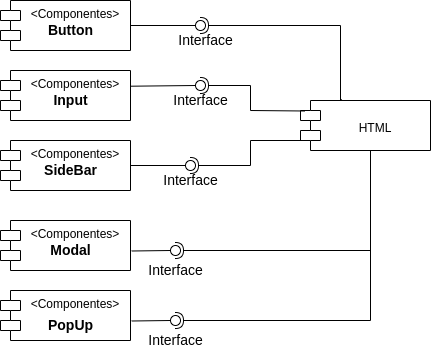

The diagram above was exported from draw.io. Its source (the exported page's mxGraphModel, read from the mxfile embedded in the PNG):
<mxGraphModel dx="862" dy="435" grid="1" gridSize="10" guides="1" tooltips="1" connect="1" arrows="1" fold="1" page="1" pageScale="1" pageWidth="827" pageHeight="1169" math="0" shadow="0">
  <root>
    <mxCell id="0" />
    <mxCell id="1" parent="0" />
    <mxCell id="b_wNqhha4EOCUdaKqDda-1" value="&lt;Componentes&gt;" style="shape=module;align=left;spacingLeft=20;align=center;verticalAlign=top;labelBorderColor=none;" parent="1" vertex="1">
      <mxGeometry x="280" y="160" width="130" height="50" as="geometry" />
    </mxCell>
    <mxCell id="b_wNqhha4EOCUdaKqDda-2" value="Button" style="text;html=1;align=center;verticalAlign=middle;resizable=0;points=[];autosize=1;strokeColor=none;fillColor=none;fontStyle=1;fontSize=14;" parent="1" vertex="1">
      <mxGeometry x="320" y="180" width="60" height="20" as="geometry" />
    </mxCell>
    <mxCell id="b_wNqhha4EOCUdaKqDda-3" value="&lt;Componentes&gt;" style="shape=module;align=left;spacingLeft=20;align=center;verticalAlign=top;labelBorderColor=none;" parent="1" vertex="1">
      <mxGeometry x="280" y="230" width="130" height="50" as="geometry" />
    </mxCell>
    <mxCell id="b_wNqhha4EOCUdaKqDda-4" value="Input" style="text;html=1;align=center;verticalAlign=middle;resizable=0;points=[];autosize=1;strokeColor=none;fillColor=none;fontStyle=1;fontSize=14;" parent="1" vertex="1">
      <mxGeometry x="325" y="250" width="50" height="20" as="geometry" />
    </mxCell>
    <mxCell id="b_wNqhha4EOCUdaKqDda-5" value="&lt;Componentes&gt;" style="shape=module;align=left;spacingLeft=20;align=center;verticalAlign=top;labelBorderColor=none;" parent="1" vertex="1">
      <mxGeometry x="280" y="300" width="130" height="50" as="geometry" />
    </mxCell>
    <mxCell id="b_wNqhha4EOCUdaKqDda-6" value="SideBar" style="text;html=1;align=center;verticalAlign=middle;resizable=0;points=[];autosize=1;strokeColor=none;fillColor=none;fontStyle=1;fontSize=14;" parent="1" vertex="1">
      <mxGeometry x="315" y="320" width="70" height="20" as="geometry" />
    </mxCell>
    <mxCell id="b_wNqhha4EOCUdaKqDda-7" value="&lt;Componentes&gt;" style="shape=module;align=left;spacingLeft=20;align=center;verticalAlign=top;labelBorderColor=none;" parent="1" vertex="1">
      <mxGeometry x="280" y="380" width="130" height="50" as="geometry" />
    </mxCell>
    <mxCell id="b_wNqhha4EOCUdaKqDda-8" value="Modal" style="text;html=1;align=center;verticalAlign=middle;resizable=0;points=[];autosize=1;strokeColor=none;fillColor=none;fontStyle=1;fontSize=14;" parent="1" vertex="1">
      <mxGeometry x="320" y="400" width="60" height="20" as="geometry" />
    </mxCell>
    <mxCell id="b_wNqhha4EOCUdaKqDda-9" value="" style="rounded=0;orthogonalLoop=1;jettySize=auto;html=1;endArrow=none;endFill=0;sketch=0;sourcePerimeterSpacing=0;targetPerimeterSpacing=0;fontSize=14;exitX=1;exitY=0.5;exitDx=0;exitDy=0;" parent="1" source="b_wNqhha4EOCUdaKqDda-1" target="b_wNqhha4EOCUdaKqDda-11" edge="1">
      <mxGeometry relative="1" as="geometry">
        <mxPoint x="460" y="185" as="sourcePoint" />
      </mxGeometry>
    </mxCell>
    <mxCell id="b_wNqhha4EOCUdaKqDda-10" value="" style="rounded=0;orthogonalLoop=1;jettySize=auto;html=1;endArrow=halfCircle;endFill=0;entryX=0.5;entryY=0.5;endSize=6;strokeWidth=1;sketch=0;fontSize=14;exitX=0.315;exitY=-0.029;exitDx=0;exitDy=0;exitPerimeter=0;" parent="1" source="b_wNqhha4EOCUdaKqDda-13" target="b_wNqhha4EOCUdaKqDda-11" edge="1">
      <mxGeometry relative="1" as="geometry">
        <mxPoint x="570" y="200" as="sourcePoint" />
        <Array as="points">
          <mxPoint x="620" y="260" />
          <mxPoint x="620" y="185" />
        </Array>
      </mxGeometry>
    </mxCell>
    <mxCell id="b_wNqhha4EOCUdaKqDda-11" value="" style="ellipse;whiteSpace=wrap;html=1;align=center;aspect=fixed;resizable=0;points=[];outlineConnect=0;sketch=0;labelBorderColor=none;fontSize=14;" parent="1" vertex="1">
      <mxGeometry x="475" y="180" width="10" height="10" as="geometry" />
    </mxCell>
    <mxCell id="b_wNqhha4EOCUdaKqDda-12" value="Interface" style="text;html=1;align=center;verticalAlign=middle;resizable=0;points=[];autosize=1;strokeColor=none;fillColor=none;fontSize=14;" parent="1" vertex="1">
      <mxGeometry x="450" y="190" width="70" height="20" as="geometry" />
    </mxCell>
    <mxCell id="b_wNqhha4EOCUdaKqDda-13" value="&#10;HTML" style="shape=module;align=left;spacingLeft=20;align=center;verticalAlign=top;labelBorderColor=none;" parent="1" vertex="1">
      <mxGeometry x="580" y="260" width="130" height="50" as="geometry" />
    </mxCell>
    <mxCell id="b_wNqhha4EOCUdaKqDda-19" value="" style="rounded=0;orthogonalLoop=1;jettySize=auto;html=1;endArrow=none;endFill=0;sketch=0;sourcePerimeterSpacing=0;targetPerimeterSpacing=0;fontSize=14;exitX=1.004;exitY=0.314;exitDx=0;exitDy=0;exitPerimeter=0;" parent="1" source="b_wNqhha4EOCUdaKqDda-3" target="b_wNqhha4EOCUdaKqDda-21" edge="1">
      <mxGeometry relative="1" as="geometry">
        <mxPoint x="460" y="245" as="sourcePoint" />
      </mxGeometry>
    </mxCell>
    <mxCell id="b_wNqhha4EOCUdaKqDda-20" value="" style="rounded=0;orthogonalLoop=1;jettySize=auto;html=1;endArrow=halfCircle;endFill=0;entryX=0.5;entryY=0.5;endSize=6;strokeWidth=1;sketch=0;fontSize=14;exitX=0.033;exitY=0.21;exitDx=0;exitDy=0;exitPerimeter=0;" parent="1" source="b_wNqhha4EOCUdaKqDda-13" target="b_wNqhha4EOCUdaKqDda-21" edge="1">
      <mxGeometry relative="1" as="geometry">
        <mxPoint x="570" y="270" as="sourcePoint" />
        <Array as="points">
          <mxPoint x="530" y="270" />
          <mxPoint x="530" y="245" />
        </Array>
      </mxGeometry>
    </mxCell>
    <mxCell id="b_wNqhha4EOCUdaKqDda-21" value="" style="ellipse;whiteSpace=wrap;html=1;align=center;aspect=fixed;resizable=0;points=[];outlineConnect=0;sketch=0;labelBorderColor=none;fontSize=14;" parent="1" vertex="1">
      <mxGeometry x="475" y="240" width="10" height="10" as="geometry" />
    </mxCell>
    <mxCell id="b_wNqhha4EOCUdaKqDda-22" value="Interface" style="text;html=1;align=center;verticalAlign=middle;resizable=0;points=[];autosize=1;strokeColor=none;fillColor=none;fontSize=14;" parent="1" vertex="1">
      <mxGeometry x="445" y="250" width="70" height="20" as="geometry" />
    </mxCell>
    <mxCell id="b_wNqhha4EOCUdaKqDda-29" value="" style="rounded=0;orthogonalLoop=1;jettySize=auto;html=1;endArrow=none;endFill=0;sketch=0;sourcePerimeterSpacing=0;targetPerimeterSpacing=0;fontSize=14;" parent="1" source="b_wNqhha4EOCUdaKqDda-5" target="b_wNqhha4EOCUdaKqDda-31" edge="1">
      <mxGeometry relative="1" as="geometry">
        <mxPoint x="450" y="325" as="sourcePoint" />
      </mxGeometry>
    </mxCell>
    <mxCell id="b_wNqhha4EOCUdaKqDda-30" value="" style="rounded=0;orthogonalLoop=1;jettySize=auto;html=1;endArrow=halfCircle;endFill=0;entryX=0.5;entryY=0.5;endSize=6;strokeWidth=1;sketch=0;fontSize=14;" parent="1" target="b_wNqhha4EOCUdaKqDda-31" edge="1">
      <mxGeometry relative="1" as="geometry">
        <mxPoint x="583" y="300" as="sourcePoint" />
        <Array as="points">
          <mxPoint x="530" y="300" />
          <mxPoint x="530" y="325" />
        </Array>
      </mxGeometry>
    </mxCell>
    <mxCell id="b_wNqhha4EOCUdaKqDda-31" value="" style="ellipse;whiteSpace=wrap;html=1;align=center;aspect=fixed;resizable=0;points=[];outlineConnect=0;sketch=0;labelBorderColor=none;fontSize=14;" parent="1" vertex="1">
      <mxGeometry x="465" y="320" width="10" height="10" as="geometry" />
    </mxCell>
    <mxCell id="b_wNqhha4EOCUdaKqDda-32" value="Interface" style="text;html=1;align=center;verticalAlign=middle;resizable=0;points=[];autosize=1;strokeColor=none;fillColor=none;fontSize=14;" parent="1" vertex="1">
      <mxGeometry x="435" y="330" width="70" height="20" as="geometry" />
    </mxCell>
    <mxCell id="b_wNqhha4EOCUdaKqDda-33" value="" style="rounded=0;orthogonalLoop=1;jettySize=auto;html=1;endArrow=none;endFill=0;sketch=0;sourcePerimeterSpacing=0;targetPerimeterSpacing=0;fontSize=14;exitX=1.009;exitY=0.61;exitDx=0;exitDy=0;exitPerimeter=0;" parent="1" source="b_wNqhha4EOCUdaKqDda-7" target="b_wNqhha4EOCUdaKqDda-35" edge="1">
      <mxGeometry relative="1" as="geometry">
        <mxPoint x="435" y="410" as="sourcePoint" />
      </mxGeometry>
    </mxCell>
    <mxCell id="b_wNqhha4EOCUdaKqDda-34" value="" style="rounded=0;orthogonalLoop=1;jettySize=auto;html=1;endArrow=halfCircle;endFill=0;entryX=0.5;entryY=0.5;endSize=6;strokeWidth=1;sketch=0;fontSize=14;" parent="1" target="b_wNqhha4EOCUdaKqDda-35" edge="1">
      <mxGeometry relative="1" as="geometry">
        <mxPoint x="650" y="310" as="sourcePoint" />
        <Array as="points">
          <mxPoint x="650" y="410" />
        </Array>
      </mxGeometry>
    </mxCell>
    <mxCell id="b_wNqhha4EOCUdaKqDda-35" value="" style="ellipse;whiteSpace=wrap;html=1;align=center;aspect=fixed;resizable=0;points=[];outlineConnect=0;sketch=0;labelBorderColor=none;fontSize=14;" parent="1" vertex="1">
      <mxGeometry x="450" y="405" width="10" height="10" as="geometry" />
    </mxCell>
    <mxCell id="b_wNqhha4EOCUdaKqDda-36" value="Interface" style="text;html=1;align=center;verticalAlign=middle;resizable=0;points=[];autosize=1;strokeColor=none;fillColor=none;fontSize=14;" parent="1" vertex="1">
      <mxGeometry x="420" y="420" width="70" height="20" as="geometry" />
    </mxCell>
    <mxCell id="OB62zbUIeBn2M1qMHYEE-2" value="" style="rounded=0;orthogonalLoop=1;jettySize=auto;html=1;endArrow=halfCircle;endFill=0;entryX=0.5;entryY=0.5;endSize=6;strokeWidth=1;sketch=0;fontSize=14;" parent="1" edge="1">
      <mxGeometry relative="1" as="geometry">
        <mxPoint x="650" y="380" as="sourcePoint" />
        <Array as="points">
          <mxPoint x="650" y="480" />
        </Array>
        <mxPoint x="455" y="480" as="targetPoint" />
      </mxGeometry>
    </mxCell>
    <mxCell id="OB62zbUIeBn2M1qMHYEE-3" value="Interface" style="text;html=1;align=center;verticalAlign=middle;resizable=0;points=[];autosize=1;strokeColor=none;fillColor=none;fontSize=14;" parent="1" vertex="1">
      <mxGeometry x="420" y="490" width="70" height="20" as="geometry" />
    </mxCell>
    <mxCell id="OB62zbUIeBn2M1qMHYEE-4" value="&lt;Componentes&gt;" style="shape=module;align=left;spacingLeft=20;align=center;verticalAlign=top;labelBorderColor=none;" parent="1" vertex="1">
      <mxGeometry x="280" y="450" width="130" height="50" as="geometry" />
    </mxCell>
    <mxCell id="OB62zbUIeBn2M1qMHYEE-5" value="PopUp" style="text;html=1;align=center;verticalAlign=middle;resizable=0;points=[];autosize=1;strokeColor=none;fillColor=none;fontStyle=1;fontSize=14;" parent="1" vertex="1">
      <mxGeometry x="320" y="475" width="60" height="20" as="geometry" />
    </mxCell>
    <mxCell id="OB62zbUIeBn2M1qMHYEE-6" value="" style="rounded=0;orthogonalLoop=1;jettySize=auto;html=1;endArrow=none;endFill=0;sketch=0;sourcePerimeterSpacing=0;targetPerimeterSpacing=0;fontSize=14;exitX=1.009;exitY=0.61;exitDx=0;exitDy=0;exitPerimeter=0;" parent="1" source="OB62zbUIeBn2M1qMHYEE-4" target="OB62zbUIeBn2M1qMHYEE-7" edge="1">
      <mxGeometry relative="1" as="geometry">
        <mxPoint x="435" y="480" as="sourcePoint" />
      </mxGeometry>
    </mxCell>
    <mxCell id="OB62zbUIeBn2M1qMHYEE-7" value="" style="ellipse;whiteSpace=wrap;html=1;align=center;aspect=fixed;resizable=0;points=[];outlineConnect=0;sketch=0;labelBorderColor=none;fontSize=14;" parent="1" vertex="1">
      <mxGeometry x="450" y="475" width="10" height="10" as="geometry" />
    </mxCell>
  </root>
</mxGraphModel>